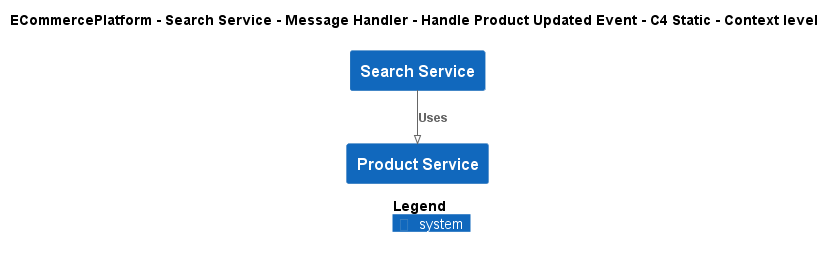

The diagram above was rendered by PlantUML. Its source (embedded in the PNG):
@startuml
!pragma layout smetana
!include ..\..\..\..\..\..\..\.c4s\C4_Context.puml

AddElementTag("c4interflow:lifecycle:new", $bgColor=green, $fontColor=#ffffff, $borderColor=green, $shadowing="False")
AddElementTag("c4interflow:lifecycle:changed", $bgColor=orange, $fontColor=#ffffff, $borderColor=orange, $shadowing="False")
AddElementTag("c4interflow:lifecycle:removed", $bgColor=red, $fontColor=#ffffff, $borderColor=red, $shadowing="False")

AddRelTag("c4interflow:lifecycle:new", $textColor=green, $lineColor=green)
AddRelTag("c4interflow:lifecycle:changed", $textColor=orange, $lineColor=orange)
AddRelTag("c4interflow:lifecycle:removed", $textColor=red, $lineColor=red)

SHOW_PERSON_PORTRAIT()
LAYOUT_TOP_DOWN()

skinparam linetype polyline

title ECommercePlatform - Search Service - Message Handler - Handle Product Updated Event - C4 Static - Context level

System(ECommercePlatform.SoftwareSystems.SearchService, "Search Service", "")
System(ECommercePlatform.SoftwareSystems.ProductService, "Product Service", "")

Rel(ECommercePlatform.SoftwareSystems.SearchService, ECommercePlatform.SoftwareSystems.ProductService, "Uses")


SHOW_LEGEND()
@enduml